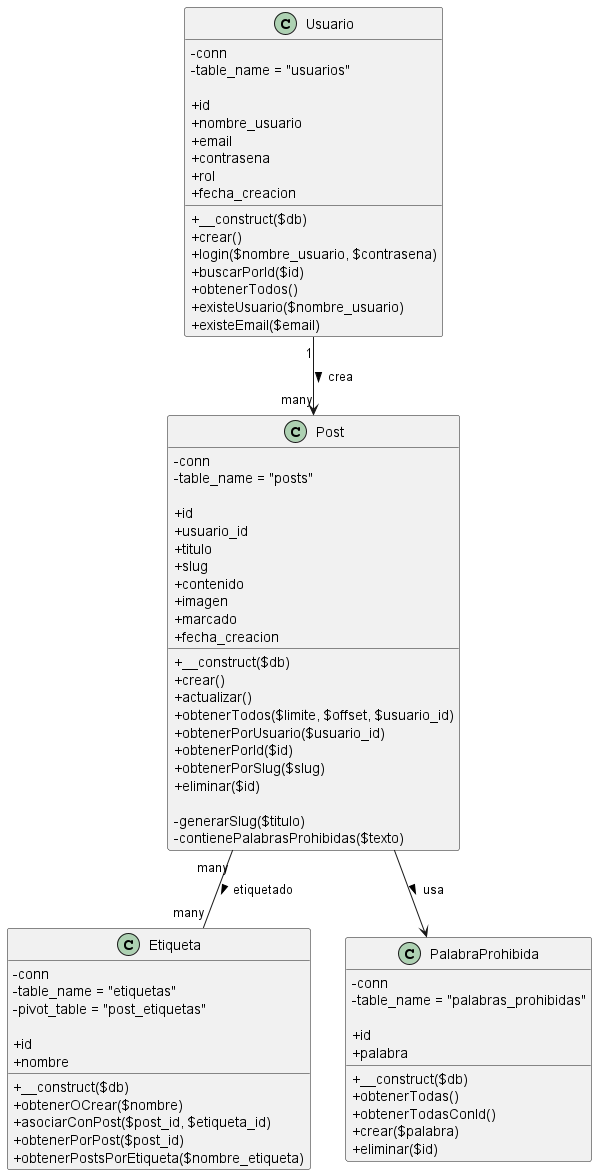

The diagram above was rendered by PlantUML. Its source (embedded in the PNG):
@startuml
skinparam classAttributeIconSize 0

' ======= CLASE USUARIO =======
class Usuario {
    - conn
    - table_name = "usuarios"

    + id
    + nombre_usuario
    + email
    + contrasena
    + rol
    + fecha_creacion

    + __construct($db)
    + crear()
    + login($nombre_usuario, $contrasena)
    + buscarPorId($id)
    + obtenerTodos()
    + existeUsuario($nombre_usuario)
    + existeEmail($email)
}

' ======= CLASE POST =======
class Post {
    - conn
    - table_name = "posts"

    + id
    + usuario_id
    + titulo
    + slug
    + contenido
    + imagen
    + marcado
    + fecha_creacion

    + __construct($db)
    + crear()
    + actualizar()
    + obtenerTodos($limite, $offset, $usuario_id)
    + obtenerPorUsuario($usuario_id)
    + obtenerPorId($id)
    + obtenerPorSlug($slug)
    + eliminar($id)

    - generarSlug($titulo)
    - contienePalabrasProhibidas($texto)
}

' ======= CLASE ETIQUETA =======
class Etiqueta {
    - conn
    - table_name = "etiquetas"
    - pivot_table = "post_etiquetas"

    + id
    + nombre

    + __construct($db)
    + obtenerOCrear($nombre)
    + asociarConPost($post_id, $etiqueta_id)
    + obtenerPorPost($post_id)
    + obtenerPostsPorEtiqueta($nombre_etiqueta)
}

' ======= CLASE PALABRA PROHIBIDA =======
class PalabraProhibida {
    - conn
    - table_name = "palabras_prohibidas"

    + id
    + palabra

    + __construct($db)
    + obtenerTodas()
    + obtenerTodasConId()
    + crear($palabra)
    + eliminar($id)
}

' ======= RELACIONES =======
Usuario "1" --> "many" Post : crea >
Post "many" -- "many" Etiqueta : etiquetado >
Post --> PalabraProhibida : usa >
@enduml